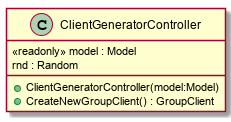

The diagram above was rendered by PlantUML. Its source (embedded in the PNG):
@startuml
class ClientGeneratorController {
    <<readonly>> model : Model
    rnd : Random
    + ClientGeneratorController(model:Model)
    + CreateNewGroupClient() : GroupClient
}
@enduml